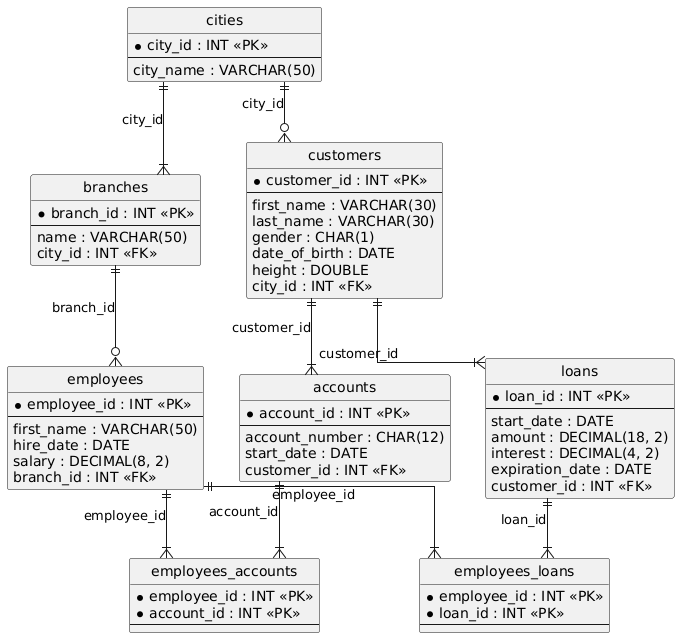

The diagram above was rendered by PlantUML. Its source (embedded in the PNG):
@startuml
hide circle
skinparam linetype ortho

entity "cities" as cities {
  * city_id : INT <<PK>>
  --
  city_name : VARCHAR(50)
}

entity "customers" as customers {
  * customer_id : INT <<PK>>
  --
  first_name : VARCHAR(30)
  last_name : VARCHAR(30)
  gender : CHAR(1)
  date_of_birth : DATE
  height : DOUBLE
  city_id : INT <<FK>>
}

entity "accounts" as accounts {
  * account_id : INT <<PK>>
  --
  account_number : CHAR(12)
  start_date : DATE
  customer_id : INT <<FK>>
}

entity "loans" as loans {
  * loan_id : INT <<PK>>
  --
  start_date : DATE
  amount : DECIMAL(18, 2)
  interest : DECIMAL(4, 2)
  expiration_date : DATE
  customer_id : INT <<FK>>
}

entity "branches" as branches {
  * branch_id : INT <<PK>>
  --
  name : VARCHAR(50)
  city_id : INT <<FK>>
}

entity "employees" as employees {
  * employee_id : INT <<PK>>
  --
  first_name : VARCHAR(50)
  hire_date : DATE
  salary : DECIMAL(8, 2)
  branch_id : INT <<FK>>
}

entity "employees_loans" as employees_loans {
  * employee_id : INT <<PK>>
  * loan_id : INT <<PK>>
  --
}

entity "employees_accounts" as employees_accounts {
  * employee_id : INT <<PK>>
  * account_id : INT <<PK>>
  --
}

cities ||--o{ customers : "city_id"
customers ||--|{ accounts : "customer_id"
customers ||--|{ loans : "customer_id"
cities ||--|{ branches : "city_id"
branches ||--o{ employees : "branch_id"
employees ||--|{ employees_loans : "employee_id"
loans ||--|{ employees_loans : "loan_id"
employees ||--|{ employees_accounts : "employee_id"
accounts ||--|{ employees_accounts : "account_id"
@enduml